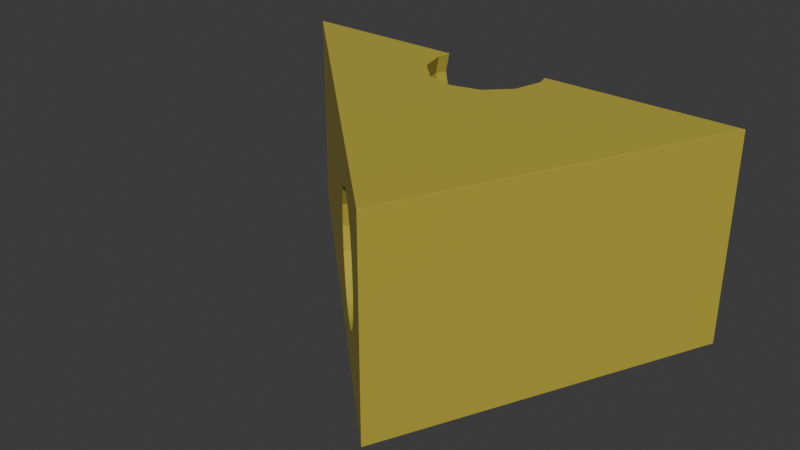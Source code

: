 # Source: Queso.blend  (saved by Blender 5.1.30; exported with 4.5.12 LTS)
import bpy
from mathutils import Matrix  # noqa: F401  (used for matrix-valued properties, if any)

bpy.ops.wm.read_factory_settings(use_empty=True)
scene = bpy.context.scene
scene.name = 'Scene'

# ---- collections
col_collection = bpy.data.collections.new('Collection'); scene.collection.children.link(col_collection)

# ---- materials (node trees are filled in below, after node groups)
mat_material_001 = bpy.data.materials.new('Material.001')

# ---- material node trees
mat_material_001.use_nodes = True; mat_material_001.node_tree.nodes.clear()
_N = mat_material_001.node_tree.nodes; _L = mat_material_001.node_tree.links
n0 = _N.new('ShaderNodeBsdfPrincipled'); n0.name = 'Principled BSDF'; n0.location = (-200, 100)
n0.inputs[0].default_value = (0.4533, 0.3755, 0.03684, 1.0)
n0.inputs[2].default_value = 1.0
n1 = _N.new('ShaderNodeOutputMaterial'); n1.name = 'Material Output'; n1.location = (200, 100)
_L.new(n0.outputs[0], n1.inputs[0])
n1.is_active_output = True

# ---- world
world_world = bpy.data.worlds.new('World'); scene.world = world_world
world_world.use_nodes = True; world_world.node_tree.nodes.clear()
_N = world_world.node_tree.nodes; _L = world_world.node_tree.links
n0 = _N.new('ShaderNodeOutputWorld'); n0.name = 'World Output'; n0.location = (200, 100)
n1 = _N.new('ShaderNodeBackground'); n1.name = 'Background'; n1.location = (-200, 100)
n1.inputs[0].default_value = (0.05088, 0.05088, 0.05088, 1.0)
_L.new(n1.outputs[0], n0.inputs[0])
n0.is_active_output = True
world_world.color = (0.05088, 0.05088, 0.05088)
world_world.sun_shadow_jitter_overblur = 0.0

# ---- meshes
me_cube_001 = bpy.data.meshes.new('Cube.001')
me_cube_001.from_pydata([(0.3859, -0.3239, -1.0), (0.3859, -0.3239, 1.0), (0.0, 0.1845, 0.4215), (0.0, 0.2609, 0.0), (-0.05386, 0.9472, 0.2226), (-1.0, 1.0, -1.0), (-1.0, 1.0, 1.0), (0.04993, 0.08647, 0.5507), (1.0, 1.0, -1.0), (0.09225, 0.1598, 0.4215), (1.0, 1.0, 1.0), (0.1205, 0.2088, 0.2281), (0.1305, 0.226, 0.0), (0.1205, 0.2088, -0.2281), (0.09225, 0.1598, -0.4215), (0.04993, 0.08647, -0.5507), (0.08647, 0.04993, 0.5507), (0.1598, 0.09225, 0.4215), (0.03261, 0.9971, 0.268), (0.2088, 0.1205, 0.2281), (0.226, 0.1305, 0.0), (0.2088, 0.1205, -0.2281), (0.1598, 0.09225, -0.4215), (0.2071, 0.9472, 0.8187), (0.08647, 0.04993, -0.5507), (0.1872, 0.9472, 0.5906), (0.505, 0.9887, 0.3225), (0.09985, -3.888e-09, 0.5507), (0.5784, 0.9463, 0.1932), (0.1306, 0.9472, 0.3972), (0.6273, 0.9181, -0.0001489), (0.1845, -7.776e-09, 0.4215), (0.6445, 0.9081, -0.2283), (0.6273, 0.9181, -0.4564), (0.04599, 0.9472, 0.268), (0.5784, 0.9463, -0.6498), (0.2411, -7.776e-09, 0.2281), (0.2609, 0.0, 0.0), (0.505, 0.9887, -0.779), (0.4685, 0.9521, 0.3225), (0.2411, -7.776e-09, -0.2281), (0.1845, -7.776e-09, -0.4215), (0.5108, 0.8788, 0.1932), (0.5391, 0.8298, -0.0001489), (0.09985, -3.888e-09, -0.5507), (0.1721, 0.8167, 0.8187), (0.549, 0.8126, -0.2283), (0.5391, 0.8298, -0.4564), (0.1598, -0.09225, 0.4215), (0.5108, 0.8788, -0.6498), (0.1549, 0.8266, 0.5906), (0.4685, 0.9521, -0.779), (0.2088, -0.1205, 0.2281), (0.4186, 0.9387, 0.3225), (0.1059, 0.8549, 0.3972), (0.226, -0.1305, 0.0), (0.4186, 0.8541, 0.1932), (0.4186, 0.7975, -0.0001489), (0.03261, 0.8973, 0.268), (0.2088, -0.1205, -0.2281), (0.4186, 0.7777, -0.2283), (0.1598, -0.09225, -0.4215), (0.4186, 0.7975, -0.4564), (-0.09225, 0.1598, 0.4215), (0.4186, 0.8541, -0.6498), (-0.1205, 0.2088, 0.2281), (0.4186, 0.9387, -0.779), (0.3686, 0.9521, 0.3225), (0.0766, 0.7212, 0.8187), (0.3263, 0.8788, 0.1932), (-0.1305, 0.226, 0.0), (0.06667, 0.7384, 0.5906), (0.298, 0.8298, -0.0001489), (-0.1205, 0.2088, -0.2281), (0.2881, 0.8126, -0.2283), (0.03839, 0.7874, 0.3972), (0.298, 0.8298, -0.4564), (0.3263, 0.8788, -0.6498), (-0.09225, 0.1598, -0.4215), (0.3686, 0.9521, -0.779), (-0.003938, 0.8607, 0.268), (0.3321, 0.9887, 0.3225), (-3.888e-09, 0.09985, 0.5507), (0.2588, 0.9463, 0.1932), (-7.776e-09, 0.2411, 0.2281), (-7.776e-09, 0.2411, -0.2281), (0.2098, 0.9181, -0.0001489), (0.1926, 0.9081, -0.2283), (3.11e-08, 0.1845, -0.4215), (0.2098, 0.9181, -0.4564), (-0.05386, 0.6863, 0.8187), (0.2588, 0.9463, -0.6498), (-3.888e-09, 0.09985, -0.5507), (0.3321, 0.9887, -0.779), (-0.05386, 0.7061, 0.5906), (-0.1594, 0.197, 0.0), (-0.05386, 0.7627, 0.3972), (-0.1455, 0.1838, -0.2281), (-0.05386, 0.8473, 0.268), (-0.1455, 0.1838, 0.2281), (-1.742e-09, 0.04473, 0.5758), (-0.04506, 0.08778, 0.5507), (-0.1843, 0.7212, 0.8187), (-0.05758, 0.09974, 0.5274), (-0.1744, 0.7384, 0.5906), (0.04682, -1.823e-09, 0.5748), (-0.1461, 0.7874, 0.3972), (0.02919, 0.01685, 0.5808), (-0.1038, 0.8607, 0.268), (0.01664, 0.02883, 0.581), (-0.106, 0.146, 0.4215), (0.2052, -0.1513, 0.0), (0.1913, -0.138, -0.2281), (0.1913, -0.138, 0.2281), (-0.2798, 0.8167, 0.8187), (0.1184, -0.06833, -0.4945), (-0.2626, 0.8266, 0.5906), (-0.2136, 0.8549, 0.3972), (0.08904, -0.04033, -0.5507), (0.1518, -0.1003, -0.4215), (-0.1403, 0.8973, 0.268), (0.1518, -0.1003, 0.4215), (0.1184, -0.06833, 0.4945), (0.08904, -0.04033, 0.5507), (-0.05758, 0.09974, -0.5274), (-0.3148, 0.9472, 0.8187), (-0.106, 0.146, -0.4215), (-0.2949, 0.9472, 0.5906), (-0.04506, 0.08778, -0.5507), (-0.2384, 0.9472, 0.3972), (-1.742e-09, 0.04473, -0.5758), (-0.1537, 0.9472, 0.268), (0.04682, -1.823e-09, -0.5748), (0.02919, 0.01685, -0.5808), (0.01664, 0.02883, -0.581), (-0.1403, 0.9971, 0.268), (-0.3006, 1.0, 0.8187), (-0.2849, 1.0, 1.0), (-0.1374, 1.0, 0.268), (-0.1454, 1.0, 0.2768), (-0.2242, 1.0, 0.3972), (-0.2808, 1.0, 0.5906), (-0.08436, 1.0, 0.2503), (-0.05386, 1.0, 0.2466), (-0.02337, 1.0, 0.2503), (0.02971, 1.0, 0.268), (0.03763, 1.0, 0.2768), (0.1929, 1.0, 0.8187), (0.173, 1.0, 0.5906), (0.1771, 1.0, 1.0), (0.1165, 1.0, 0.3972), (-0.299, 0.9472, 1.0), (-0.1764, 0.7349, 1.0), (-0.2662, 0.8246, 1.0), (0.1584, 0.8246, 1.0), (0.06871, 0.7349, 1.0), (0.1913, 0.9472, 1.0), (-0.05386, 0.702, 1.0), (0.168, 1.0, -0.2283), (0.2444, 1.0, -0.6498), (0.1879, 1.0, -0.4564), (0.1879, 1.0, -0.0001489), (0.3291, 1.0, -0.779), (0.3517, 1.0, -0.7893), (0.3963, 1.0, -0.8041), (0.3963, 1.0, 0.3476), (0.3517, 1.0, 0.3328), (0.3291, 1.0, 0.3225), (0.2444, 1.0, 0.1932), (0.5081, 1.0, -0.779), (0.5435, 1.0, -0.725), (0.4854, 1.0, -0.7893), (0.4409, 1.0, -0.8041), (0.4854, 1.0, 0.3328), (0.4409, 1.0, 0.3476), (0.5081, 1.0, 0.3225), (0.6692, 1.0, -0.2283), (0.6493, 1.0, -0.4564), (0.6493, 1.0, -0.0001489), (0.5927, 1.0, 0.1932), (0.5927, 1.0, -0.6498), (0.4186, 1.0, 0.3503), (0.4186, 1.0, -0.8069)], [], [(115, 118, 0, 1, 123, 122, 121, 113, 111, 112, 119), (105, 123, 1, 6, 5, 0, 118, 132, 133, 134, 130, 128, 124, 126, 97, 95, 99, 110, 103, 101, 100, 109, 107), (170, 8, 5, 6, 137, 136, 141, 140, 139, 138, 142, 143, 144, 145, 146, 150, 148, 147, 149, 10, 175, 173, 174, 181, 165, 166, 167, 168, 161, 158, 160, 159, 162, 163, 164, 182, 172, 171, 169), (175, 10, 8, 170, 180, 177, 176, 178, 179), (151, 137, 6, 1, 10, 149, 156, 154, 155, 157, 152, 153), (0, 8, 10, 1), (5, 8, 0), (134, 15, 92, 130), (88, 14, 13, 85), (84, 3, 12, 11), (82, 2, 9, 7), (92, 15, 14, 88), (85, 13, 12, 3), (9, 2, 84, 11), (82, 7, 109, 100), (7, 9, 17, 16), (22, 14, 15, 24), (12, 13, 21, 20), (9, 11, 19, 17), (107, 109, 7, 16), (15, 134, 133, 24), (21, 13, 14, 22), (11, 12, 20, 19), (41, 22, 24, 44), (37, 20, 21, 40), (17, 19, 36, 31), (105, 107, 16, 27), (24, 133, 132, 44), (40, 21, 22, 41), (19, 20, 37, 36), (16, 17, 31, 27), (123, 105, 27), (118, 44, 132), (59, 40, 41, 61), (36, 37, 55, 52), (122, 123, 27, 31, 48), (115, 61, 41, 44, 118), (55, 37, 40, 59), (48, 31, 36, 52), (59, 61, 119, 112), (113, 52, 55, 111), (122, 48, 121), (119, 61, 115), (55, 59, 112, 111), (121, 48, 52, 113), (65, 63, 110, 99), (126, 78, 73, 97), (70, 65, 99, 95), (63, 103, 110), (78, 126, 124), (97, 73, 70, 95), (130, 92, 128), (73, 78, 88, 85), (65, 70, 3, 84), (103, 63, 2, 82, 101), (128, 92, 88, 78, 124), (73, 85, 3, 70), (65, 84, 2, 63), (100, 101, 82), (4, 144, 143), (18, 146, 145), (144, 4, 18, 145), (150, 146, 18, 34, 29), (148, 25, 23, 147), (18, 4, 34), (150, 29, 25, 148), (149, 147, 23, 156), (4, 58, 34), (50, 25, 29, 54), (23, 45, 154, 156), (34, 58, 54, 29), (45, 23, 25, 50), (71, 50, 54, 75), (45, 68, 155, 154), (58, 80, 75, 54), (45, 50, 71, 68), (4, 80, 58), (96, 75, 80, 98), (90, 68, 71, 94), (4, 98, 80), (94, 71, 75, 96), (68, 90, 157, 155), (102, 90, 94, 104), (108, 98, 4), (104, 94, 96, 106), (90, 102, 152, 157), (96, 98, 108, 106), (120, 108, 4), (104, 106, 117, 116), (102, 114, 153, 152), (106, 108, 120, 117), (102, 104, 116, 114), (153, 114, 125, 151), (117, 120, 131, 129), (114, 116, 127, 125), (131, 120, 4), (116, 117, 129, 127), (139, 140, 129, 131, 135), (136, 125, 127, 141), (135, 131, 4), (141, 127, 129, 140), (151, 125, 136, 137), (138, 135, 4, 142), (139, 135, 138), (4, 143, 142), (26, 173, 175), (38, 169, 171), (180, 35, 33, 177), (176, 32, 30, 178), (179, 28, 26, 175), (169, 38, 35, 180, 170), (177, 33, 32, 176), (178, 30, 28, 179), (47, 33, 35, 49), (30, 32, 46, 43), (26, 28, 42, 39), (49, 35, 38, 51), (46, 32, 33, 47), (28, 30, 43, 42), (173, 26, 39, 174), (51, 38, 171, 172), (64, 49, 51, 66), (60, 46, 47, 62), (42, 43, 57, 56), (39, 53, 181, 174), (182, 66, 51, 172), (62, 47, 49, 64), (43, 46, 60, 57), (39, 42, 56, 53), (74, 60, 62, 76), (56, 57, 72, 69), (53, 67, 165, 181), (164, 79, 66, 182), (76, 62, 64, 77), (72, 57, 60, 74), (67, 53, 56, 69), (64, 66, 79, 77), (163, 93, 79, 164), (76, 77, 91, 89), (74, 87, 86, 72), (69, 83, 81, 67), (77, 79, 93, 91), (76, 89, 87, 74), (72, 86, 83, 69), (67, 81, 166, 165), (161, 86, 87, 158), (167, 81, 83, 168), (159, 91, 93, 162), (158, 87, 89, 160), (168, 83, 86, 161), (81, 167, 166), (93, 163, 162), (160, 89, 91, 159)])
_uv = me_cube_001.uv_layers.new(name='UVMap')
_uv.uv.foreach_set('vector', [0.4382, 0.04827, 0.4312, 0.05355, 0.375, 0.0, 0.625, 0.0, 0.5688, 0.05355, 0.5618, 0.04827, 0.5527, 0.04224, 0.5285, 0.03511, 0.5, 0.03261, 0.4715, 0.03511, 0.4473, 0.04224, 0.5719, 0.06117, 0.5688, 0.05355, 0.625, 0.0, 0.625, 0.25, 0.375, 0.25, 0.375, 0.0, 0.4312, 0.05355, 0.4281, 0.06117, 0.4274, 0.06435, 0.4274, 0.06661, 0.428, 0.06962, 0.4312, 0.07774, 0.4341, 0.08, 0.4473, 0.08874, 0.4715, 0.09587, 0.5, 0.09837, 0.5285, 0.09587, 0.5527, 0.08874, 0.5659, 0.08, 0.5688, 0.07774, 0.572, 0.06962, 0.5726, 0.06661, 0.5726, 0.06435, 0.4094, 0.4429, 0.375, 0.5, 0.375, 0.25, 0.625, 0.25, 0.625, 0.3394, 0.6023, 0.3374, 0.5738, 0.3399, 0.5497, 0.347, 0.5346, 0.3568, 0.5335, 0.3578, 0.5313, 0.3645, 0.5308, 0.3683, 0.5313, 0.3721, 0.5335, 0.3787, 0.5346, 0.3797, 0.5497, 0.3896, 0.5738, 0.3966, 0.6023, 0.3991, 0.625, 0.3971, 0.625, 0.5, 0.5403, 0.4385, 0.5416, 0.4357, 0.5434, 0.4301, 0.5438, 0.4273, 0.5434, 0.4245, 0.5416, 0.419, 0.5403, 0.4161, 0.5242, 0.4056, 0.5, 0.3985, 0.4715, 0.396, 0.443, 0.3985, 0.4188, 0.4056, 0.4026, 0.4161, 0.4013, 0.419, 0.3995, 0.4245, 0.3991, 0.4273, 0.3995, 0.4301, 0.4013, 0.4357, 0.4026, 0.4385, 0.5403, 0.4385, 0.625, 0.5, 0.375, 0.5, 0.4094, 0.4429, 0.4188, 0.4491, 0.443, 0.4562, 0.4715, 0.4586, 0.5, 0.4562, 0.5242, 0.4491, 0.625, 0.3207, 0.625, 0.3394, 0.625, 0.25, 0.625, 0.0, 0.625, 0.5, 0.625, 0.3971, 0.625, 0.382, 0.625, 0.3387, 0.625, 0.2988, 0.625, 0.273, 0.625, 0.2682, 0.625, 0.2857, 0.375, 0.0, 0.375, 0.5, 0.625, 0.5, 0.625, 0.0, 0.375, 0.25, 0.375, 0.5, 0.375, 0.0, 0.6944, 0.04167, 0.6667, 0.125, 0.75, 0.125, 0.727, 0.056, 0.75, 0.25, 0.6667, 0.25, 0.6667, 0.375, 0.75, 0.375, 0.75, 0.625, 0.75, 0.5, 0.6667, 0.5, 0.6667, 0.625, 0.75, 0.875, 0.75, 0.75, 0.6667, 0.75, 0.6667, 0.875, 0.75, 0.125, 0.6667, 0.125, 0.6667, 0.25, 0.75, 0.25, 0.75, 0.375, 0.6667, 0.375, 0.6667, 0.5, 0.75, 0.5, 0.6667, 0.75, 0.75, 0.75, 0.75, 0.625, 0.6667, 0.625, 0.75, 0.875, 0.6667, 0.875, 0.6944, 0.9583, 0.727, 0.944, 0.6667, 0.875, 0.6667, 0.75, 0.5833, 0.75, 0.5833, 0.875, 0.5833, 0.25, 0.6667, 0.25, 0.6667, 0.125, 0.5833, 0.125, 0.6667, 0.5, 0.6667, 0.375, 0.5833, 0.375, 0.5833, 0.5, 0.6667, 0.75, 0.6667, 0.625, 0.5833, 0.625, 0.5833, 0.75, 0.6109, 0.9578, 0.6389, 0.9583, 0.6667, 0.875, 0.5833, 0.875, 0.6667, 0.125, 0.6389, 0.04167, 0.6109, 0.04219, 0.5833, 0.125, 0.5833, 0.375, 0.6667, 0.375, 0.6667, 0.25, 0.5833, 0.25, 0.6667, 0.625, 0.6667, 0.5, 0.5833, 0.5, 0.5833, 0.625, 0.5, 0.25, 0.5833, 0.25, 0.5833, 0.125, 0.5, 0.125, 0.5, 0.5, 0.5833, 0.5, 0.5833, 0.375, 0.5, 0.375, 0.5833, 0.75, 0.5833, 0.625, 0.5, 0.625, 0.5, 0.75, 0.5221, 0.9414, 0.5557, 0.9578, 0.5833, 0.875, 0.5, 0.875, 0.5833, 0.125, 0.5557, 0.04219, 0.5221, 0.05862, 0.5, 0.125, 0.5, 0.375, 0.5833, 0.375, 0.5833, 0.25, 0.5, 0.25, 0.5833, 0.625, 0.5833, 0.5, 0.5, 0.5, 0.5, 0.625, 0.5833, 0.875, 0.5833, 0.75, 0.5, 0.75, 0.5, 0.875, 0.4327, 0.875, 0.4779, 0.9414, 0.5, 0.875, 0.4327, 0.125, 0.5, 0.125, 0.4779, 0.05862, 0.4167, 0.375, 0.5, 0.375, 0.5, 0.25, 0.4167, 0.25, 0.5, 0.625, 0.5, 0.5, 0.4167, 0.5, 0.4167, 0.625, 0.4167, 0.8206, 0.4327, 0.875, 0.5, 0.875, 0.5, 0.75, 0.4167, 0.75, 0.4167, 0.1794, 0.4167, 0.25, 0.5, 0.25, 0.5, 0.125, 0.4327, 0.125, 0.4167, 0.5, 0.5, 0.5, 0.5, 0.375, 0.4167, 0.375, 0.4167, 0.75, 0.5, 0.75, 0.5, 0.625, 0.4167, 0.625, 0.4167, 0.375, 0.4167, 0.25, 0.4068, 0.25, 0.4002, 0.375, 0.4002, 0.625, 0.4167, 0.625, 0.4167, 0.5, 0.3985, 0.5, 0.4167, 0.8206, 0.4167, 0.75, 0.4068, 0.75, 0.4068, 0.25, 0.4167, 0.25, 0.4167, 0.1794, 0.4167, 0.5, 0.4167, 0.375, 0.4002, 0.375, 0.3985, 0.5, 0.4068, 0.75, 0.4167, 0.75, 0.4167, 0.625, 0.4002, 0.625, 0.8333, 0.625, 0.8333, 0.75, 0.8503, 0.75, 0.857, 0.625, 0.8503, 0.25, 0.8333, 0.25, 0.8333, 0.375, 0.857, 0.375, 0.8333, 0.5, 0.8333, 0.625, 0.857, 0.625, 0.8586, 0.5, 0.8333, 0.75, 0.8333, 0.8524, 0.8503, 0.75, 0.8333, 0.25, 0.8503, 0.25, 0.8333, 0.1476, 0.857, 0.375, 0.8333, 0.375, 0.8333, 0.5, 0.8586, 0.5, 0.773, 0.056, 0.75, 0.125, 0.8252, 0.125, 0.8333, 0.375, 0.8333, 0.25, 0.75, 0.25, 0.75, 0.375, 0.8333, 0.625, 0.8333, 0.5, 0.75, 0.5, 0.75, 0.625, 0.8333, 0.8524, 0.8333, 0.75, 0.75, 0.75, 0.75, 0.875, 0.8252, 0.875, 0.8252, 0.125, 0.75, 0.125, 0.75, 0.25, 0.8333, 0.25, 0.8333, 0.1476, 0.8333, 0.375, 0.75, 0.375, 0.75, 0.5, 0.8333, 0.5, 0.8333, 0.625, 0.75, 0.625, 0.75, 0.75, 0.8333, 0.75, 0.773, 0.944, 0.8252, 0.875, 0.75, 0.875, 0.7083, 0.0, 0.6829, 0.07636, 0.7304, 0.06613, 0.5833, 0.125, 0.5833, 0.1336, 0.5899, 0.125, 0.6505, 0.07636, 0.625, 0.0, 0.5833, 0.125, 0.5899, 0.125, 0.5477, 0.25, 0.5833, 0.1336, 0.5833, 0.125, 0.5, 0.125, 0.5, 0.25, 0.5365, 0.375, 0.5, 0.375, 0.5, 0.5, 0.5337, 0.5, 0.5833, 0.125, 0.5417, 0.0, 0.5, 0.125, 0.5477, 0.25, 0.5, 0.25, 0.5, 0.375, 0.5365, 0.375, 0.5359, 0.5993, 0.5337, 0.5, 0.5, 0.5, 0.5, 0.5993, 0.4583, 0.0, 0.4167, 0.125, 0.5, 0.125, 0.4167, 0.375, 0.5, 0.375, 0.5, 0.25, 0.4167, 0.25, 0.5, 0.5, 0.4167, 0.5, 0.4167, 0.5993, 0.5, 0.5993, 0.5, 0.125, 0.4167, 0.125, 0.4167, 0.25, 0.5, 0.25, 0.4167, 0.5, 0.5, 0.5, 0.5, 0.375, 0.4167, 0.375, 0.3333, 0.375, 0.4167, 0.375, 0.4167, 0.25, 0.3333, 0.25, 0.4167, 0.5, 0.3333, 0.5, 0.3333, 0.5993, 0.4167, 0.5993, 0.4167, 0.125, 0.3333, 0.125, 0.3333, 0.25, 0.4167, 0.25, 0.4167, 0.5, 0.4167, 0.375, 0.3333, 0.375, 0.3333, 0.5, 0.375, 0.0, 0.3333, 0.125, 0.4167, 0.125, 0.25, 0.25, 0.3333, 0.25, 0.3333, 0.125, 0.25, 0.125, 0.25, 0.5, 0.3333, 0.5, 0.3333, 0.375, 0.25, 0.375, 0.2917, 0.0, 0.25, 0.125, 0.3333, 0.125, 0.25, 0.375, 0.3333, 0.375, 0.3333, 0.25, 0.25, 0.25, 0.3333, 0.5, 0.25, 0.5, 0.25, 0.5993, 0.3333, 0.5993, 0.1667, 0.5, 0.25, 0.5, 0.25, 0.375, 0.1667, 0.375, 0.1667, 0.125, 0.25, 0.125, 0.2083, 0.0, 0.1667, 0.375, 0.25, 0.375, 0.25, 0.25, 0.1667, 0.25, 0.25, 0.5, 0.1667, 0.5, 0.1667, 0.5993, 0.25, 0.5993, 0.25, 0.25, 0.25, 0.125, 0.1667, 0.125, 0.1667, 0.25, 0.08333, 0.125, 0.1667, 0.125, 0.125, 0.0, 0.1667, 0.375, 0.1667, 0.25, 0.08333, 0.25, 0.08333, 0.375, 0.1667, 0.5, 0.08333, 0.5, 0.08333, 0.5993, 0.1667, 0.5993, 0.1667, 0.25, 0.1667, 0.125, 0.08333, 0.125, 0.08333, 0.25, 0.1667, 0.5, 0.1667, 0.375, 0.08333, 0.375, 0.08333, 0.5, 0.08333, 0.5993, 0.08333, 0.5, 0.0, 0.5, 2.368e-08, 0.5993, 0.08333, 0.25, 0.08333, 0.125, 2.98e-08, 0.125, 0.0, 0.25, 0.08333, 0.5, 0.08333, 0.375, 2.98e-08, 0.375, 0.0, 0.5, 2.98e-08, 0.125, 0.08333, 0.125, 0.04167, 0.0, 0.08333, 0.375, 0.08333, 0.25, 0.0, 0.25, 2.98e-08, 0.375, 0.9167, 0.1336, 0.9523, 0.25, 1.0, 0.25, 1.0, 0.125, 0.9167, 0.125, 0.9663, 0.5, 1.0, 0.5, 1.0, 0.375, 0.9635, 0.375, 0.9167, 0.125, 1.0, 0.125, 0.9583, 0.0, 0.9635, 0.375, 1.0, 0.375, 1.0, 0.25, 0.9523, 0.25, 1.0, 0.5993, 1.0, 0.5, 0.9663, 0.5, 0.9641, 0.5993, 0.9101, 0.125, 0.9167, 0.125, 0.875, 0.0, 0.8495, 0.07636, 0.9167, 0.1336, 0.9167, 0.125, 0.9101, 0.125, 0.7917, 0.0, 0.7696, 0.06613, 0.8171, 0.07636, 0.4167, 0.875, 0.4261, 0.9034, 0.4356, 0.875, 0.4167, 0.125, 0.4356, 0.125, 0.4261, 0.0966, 0.4651, 0.25, 0.4167, 0.25, 0.4167, 0.375, 0.4733, 0.375, 0.4754, 0.5, 0.4167, 0.5, 0.4167, 0.625, 0.4733, 0.625, 0.4651, 0.75, 0.4167, 0.75, 0.4167, 0.875, 0.4356, 0.875, 0.4356, 0.125, 0.4167, 0.125, 0.4167, 0.25, 0.4651, 0.25, 0.4524, 0.1773, 0.4733, 0.375, 0.4167, 0.375, 0.4167, 0.5, 0.4754, 0.5, 0.4733, 0.625, 0.4167, 0.625, 0.4167, 0.75, 0.4651, 0.75, 0.3333, 0.375, 0.4167, 0.375, 0.4167, 0.25, 0.3333, 0.25, 0.4167, 0.625, 0.4167, 0.5, 0.3333, 0.5, 0.3333, 0.625, 0.4167, 0.875, 0.4167, 0.75, 0.3333, 0.75, 0.3333, 0.875, 0.3333, 0.25, 0.4167, 0.25, 0.4167, 0.125, 0.3333, 0.125, 0.3333, 0.5, 0.4167, 0.5, 0.4167, 0.375, 0.3333, 0.375, 0.4167, 0.75, 0.4167, 0.625, 0.3333, 0.625, 0.3333, 0.75, 0.4072, 0.9034, 0.4167, 0.875, 0.3333, 0.875, 0.3564, 0.9442, 0.3333, 0.125, 0.4167, 0.125, 0.4072, 0.0966, 0.3564, 0.05577, 0.25, 0.25, 0.3333, 0.25, 0.3333, 0.125, 0.25, 0.125, 0.25, 0.5, 0.3333, 0.5, 0.3333, 0.375, 0.25, 0.375, 0.3333, 0.75, 0.3333, 0.625, 0.25, 0.625, 0.25, 0.75, 0.3333, 0.875, 0.25, 0.875, 0.2756, 0.9517, 0.3103, 0.9442, 0.2756, 0.0483, 0.25, 0.125, 0.3333, 0.125, 0.3103, 0.05577, 0.25, 0.375, 0.3333, 0.375, 0.3333, 0.25, 0.25, 0.25, 0.3333, 0.625, 0.3333, 0.5, 0.25, 0.5, 0.25, 0.625, 0.3333, 0.875, 0.3333, 0.75, 0.25, 0.75, 0.25, 0.875, 0.1667, 0.5, 0.25, 0.5, 0.25, 0.375, 0.1667, 0.375, 0.25, 0.75, 0.25, 0.625, 0.1667, 0.625, 0.1667, 0.75, 0.25, 0.875, 0.1667, 0.875, 0.1897, 0.9442, 0.2244, 0.9517, 0.1897, 0.05577, 0.1667, 0.125, 0.25, 0.125, 0.2244, 0.0483, 0.1667, 0.375, 0.25, 0.375, 0.25, 0.25, 0.1667, 0.25, 0.1667, 0.625, 0.25, 0.625, 0.25, 0.5, 0.1667, 0.5, 0.1667, 0.875, 0.25, 0.875, 0.25, 0.75, 0.1667, 0.75, 0.25, 0.25, 0.25, 0.125, 0.1667, 0.125, 0.1667, 0.25, 0.0928, 0.0966, 0.08333, 0.125, 0.1667, 0.125, 0.1436, 0.05577, 0.1667, 0.375, 0.1667, 0.25, 0.08333, 0.25, 0.08333, 0.375, 0.1667, 0.5, 0.08333, 0.5, 0.08333, 0.625, 0.1667, 0.625, 0.1667, 0.75, 0.08333, 0.75, 0.08333, 0.875, 0.1667, 0.875, 0.1667, 0.25, 0.1667, 0.125, 0.08333, 0.125, 0.08333, 0.25, 0.1667, 0.375, 0.08333, 0.375, 0.08333, 0.5, 0.1667, 0.5, 0.1667, 0.625, 0.08333, 0.625, 0.08333, 0.75, 0.1667, 0.75, 0.1667, 0.875, 0.08333, 0.875, 0.0928, 0.9034, 0.1436, 0.9442, 0.02668, 0.625, 0.08333, 0.625, 0.08333, 0.5, 0.02464, 0.5, 0.0644, 0.875, 0.08333, 0.875, 0.08333, 0.75, 0.03485, 0.75, 0.03485, 0.25, 0.08333, 0.25, 0.08333, 0.125, 0.0644, 0.125, 0.02464, 0.5, 0.08333, 0.5, 0.08333, 0.375, 0.02668, 0.375, 0.03485, 0.75, 0.08333, 0.75, 0.08333, 0.625, 0.02668, 0.625, 0.08333, 0.875, 0.0644, 0.875, 0.07387, 0.9034, 0.08333, 0.125, 0.07387, 0.0966, 0.0644, 0.125, 0.02668, 0.375, 0.08333, 0.375, 0.08333, 0.25, 0.03485, 0.25])
me_cube_001.materials.append(mat_material_001)
me_cube_001.update()

# ---- objects
ob_cube = bpy.data.objects.new('Cube', me_cube_001)

# ---- transforms, parenting, visibility, modifiers, constraints
ob_cube.location = (0.0, 0.0, 0.0)
ob_cube.scale = (1.0, 1.0, 0.4377)
_m = ob_cube.modifiers.new('Bevel', 'BEVEL')

# ---- collection membership
col_collection.objects.link(ob_cube)

# ---- scene / render settings (as saved in the file)
scene.frame_start = 1; scene.frame_end = 250; scene.frame_set(1)
scene.render.engine = 'BLENDER_EEVEE_NEXT'
scene.render.bake_bias = 0.0
scene.render.bake_samples = 0
scene.cycles.sampling_pattern = 'TABULATED_SOBOL'
scene.eevee.use_volume_custom_range = False
bpy.context.view_layer.update()

# ---- added for rendering (the .blend has no active camera and no usable light): camera, sun
cam_auto = bpy.data.cameras.new('AutoCamera')
cam_auto.lens = 50.0
cam_auto.sensor_width = 36.0
cam_auto.clip_end = 1000.0
ob_auto_camera = bpy.data.objects.new('AutoCamera', cam_auto)
scene.collection.objects.link(ob_auto_camera)
ob_auto_camera.location = (2.36006, -2.49286, 1.88776)
ob_auto_camera.rotation_euler = (1.09748, -7.21219e-08, 0.694738)
scene.camera = ob_auto_camera
light_auto_sun = bpy.data.lights.new('AutoSun', 'SUN')
light_auto_sun.energy = 3.0
light_auto_sun.angle = 0.0523599
ob_auto_sun = bpy.data.objects.new('AutoSun', light_auto_sun)
scene.collection.objects.link(ob_auto_sun)
ob_auto_sun.rotation_euler = (0.872665, 0.174533, 0.523599)
bpy.context.view_layer.update()

